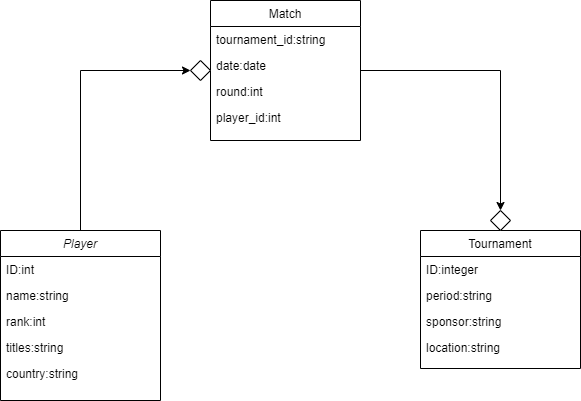

The diagram above was exported from draw.io. Its source (the exported page's mxGraphModel, read from the mxfile embedded in the PNG):
<mxGraphModel dx="2770" dy="1195" grid="1" gridSize="10" guides="1" tooltips="1" connect="1" arrows="1" fold="1" page="1" pageScale="1" pageWidth="827" pageHeight="1169" math="0" shadow="0">
  <root>
    <mxCell id="WIyWlLk6GJQsqaUBKTNV-0" />
    <mxCell id="WIyWlLk6GJQsqaUBKTNV-1" parent="WIyWlLk6GJQsqaUBKTNV-0" />
    <mxCell id="BZ0cBOgM-mCX9mVgV-2v-28" value="" style="edgeStyle=orthogonalEdgeStyle;rounded=0;orthogonalLoop=1;jettySize=auto;html=1;" edge="1" parent="WIyWlLk6GJQsqaUBKTNV-1" source="zkfFHV4jXpPFQw0GAbJ--0" target="BZ0cBOgM-mCX9mVgV-2v-27">
      <mxGeometry relative="1" as="geometry">
        <Array as="points">
          <mxPoint x="340" y="190" />
        </Array>
      </mxGeometry>
    </mxCell>
    <mxCell id="zkfFHV4jXpPFQw0GAbJ--0" value="Player" style="swimlane;fontStyle=2;align=center;verticalAlign=top;childLayout=stackLayout;horizontal=1;startSize=26;horizontalStack=0;resizeParent=1;resizeLast=0;collapsible=1;marginBottom=0;rounded=0;shadow=0;strokeWidth=1;" parent="WIyWlLk6GJQsqaUBKTNV-1" vertex="1">
      <mxGeometry x="260" y="350" width="160" height="170" as="geometry">
        <mxRectangle x="230" y="140" width="160" height="26" as="alternateBounds" />
      </mxGeometry>
    </mxCell>
    <mxCell id="BZ0cBOgM-mCX9mVgV-2v-13" value="ID:int" style="text;align=left;verticalAlign=top;spacingLeft=4;spacingRight=4;overflow=hidden;rotatable=0;points=[[0,0.5],[1,0.5]];portConstraint=eastwest;rounded=0;shadow=0;html=0;" vertex="1" parent="zkfFHV4jXpPFQw0GAbJ--0">
      <mxGeometry y="26" width="160" height="26" as="geometry" />
    </mxCell>
    <mxCell id="zkfFHV4jXpPFQw0GAbJ--1" value="name:string" style="text;align=left;verticalAlign=top;spacingLeft=4;spacingRight=4;overflow=hidden;rotatable=0;points=[[0,0.5],[1,0.5]];portConstraint=eastwest;" parent="zkfFHV4jXpPFQw0GAbJ--0" vertex="1">
      <mxGeometry y="52" width="160" height="26" as="geometry" />
    </mxCell>
    <mxCell id="zkfFHV4jXpPFQw0GAbJ--2" value="rank:int" style="text;align=left;verticalAlign=top;spacingLeft=4;spacingRight=4;overflow=hidden;rotatable=0;points=[[0,0.5],[1,0.5]];portConstraint=eastwest;rounded=0;shadow=0;html=0;" parent="zkfFHV4jXpPFQw0GAbJ--0" vertex="1">
      <mxGeometry y="78" width="160" height="26" as="geometry" />
    </mxCell>
    <mxCell id="zkfFHV4jXpPFQw0GAbJ--5" value="titles:string" style="text;align=left;verticalAlign=top;spacingLeft=4;spacingRight=4;overflow=hidden;rotatable=0;points=[[0,0.5],[1,0.5]];portConstraint=eastwest;" parent="zkfFHV4jXpPFQw0GAbJ--0" vertex="1">
      <mxGeometry y="104" width="160" height="26" as="geometry" />
    </mxCell>
    <mxCell id="zkfFHV4jXpPFQw0GAbJ--3" value="country:string" style="text;align=left;verticalAlign=top;spacingLeft=4;spacingRight=4;overflow=hidden;rotatable=0;points=[[0,0.5],[1,0.5]];portConstraint=eastwest;rounded=0;shadow=0;html=0;" parent="zkfFHV4jXpPFQw0GAbJ--0" vertex="1">
      <mxGeometry y="130" width="160" height="26" as="geometry" />
    </mxCell>
    <mxCell id="zkfFHV4jXpPFQw0GAbJ--6" value="Tournament" style="swimlane;fontStyle=0;align=center;verticalAlign=top;childLayout=stackLayout;horizontal=1;startSize=26;horizontalStack=0;resizeParent=1;resizeLast=0;collapsible=1;marginBottom=0;rounded=0;shadow=0;strokeWidth=1;" parent="WIyWlLk6GJQsqaUBKTNV-1" vertex="1">
      <mxGeometry x="680" y="350" width="160" height="138" as="geometry">
        <mxRectangle x="130" y="380" width="160" height="26" as="alternateBounds" />
      </mxGeometry>
    </mxCell>
    <mxCell id="BZ0cBOgM-mCX9mVgV-2v-14" value="ID:integer" style="text;align=left;verticalAlign=top;spacingLeft=4;spacingRight=4;overflow=hidden;rotatable=0;points=[[0,0.5],[1,0.5]];portConstraint=eastwest;rounded=0;shadow=0;html=0;" vertex="1" parent="zkfFHV4jXpPFQw0GAbJ--6">
      <mxGeometry y="26" width="160" height="26" as="geometry" />
    </mxCell>
    <mxCell id="zkfFHV4jXpPFQw0GAbJ--7" value="period:string" style="text;align=left;verticalAlign=top;spacingLeft=4;spacingRight=4;overflow=hidden;rotatable=0;points=[[0,0.5],[1,0.5]];portConstraint=eastwest;" parent="zkfFHV4jXpPFQw0GAbJ--6" vertex="1">
      <mxGeometry y="52" width="160" height="26" as="geometry" />
    </mxCell>
    <mxCell id="zkfFHV4jXpPFQw0GAbJ--8" value="sponsor:string" style="text;align=left;verticalAlign=top;spacingLeft=4;spacingRight=4;overflow=hidden;rotatable=0;points=[[0,0.5],[1,0.5]];portConstraint=eastwest;rounded=0;shadow=0;html=0;" parent="zkfFHV4jXpPFQw0GAbJ--6" vertex="1">
      <mxGeometry y="78" width="160" height="26" as="geometry" />
    </mxCell>
    <mxCell id="zkfFHV4jXpPFQw0GAbJ--11" value="location:string" style="text;align=left;verticalAlign=top;spacingLeft=4;spacingRight=4;overflow=hidden;rotatable=0;points=[[0,0.5],[1,0.5]];portConstraint=eastwest;" parent="zkfFHV4jXpPFQw0GAbJ--6" vertex="1">
      <mxGeometry y="104" width="160" height="26" as="geometry" />
    </mxCell>
    <mxCell id="BZ0cBOgM-mCX9mVgV-2v-34" value="" style="edgeStyle=orthogonalEdgeStyle;rounded=0;orthogonalLoop=1;jettySize=auto;html=1;" edge="1" parent="WIyWlLk6GJQsqaUBKTNV-1" source="zkfFHV4jXpPFQw0GAbJ--17" target="BZ0cBOgM-mCX9mVgV-2v-33">
      <mxGeometry relative="1" as="geometry" />
    </mxCell>
    <mxCell id="zkfFHV4jXpPFQw0GAbJ--17" value="Match" style="swimlane;fontStyle=0;align=center;verticalAlign=top;childLayout=stackLayout;horizontal=1;startSize=26;horizontalStack=0;resizeParent=1;resizeLast=0;collapsible=1;marginBottom=0;rounded=0;shadow=0;strokeWidth=1;" parent="WIyWlLk6GJQsqaUBKTNV-1" vertex="1">
      <mxGeometry x="470" y="120" width="150" height="140" as="geometry">
        <mxRectangle x="550" y="140" width="160" height="26" as="alternateBounds" />
      </mxGeometry>
    </mxCell>
    <mxCell id="zkfFHV4jXpPFQw0GAbJ--20" value="tournament_id:string" style="text;align=left;verticalAlign=top;spacingLeft=4;spacingRight=4;overflow=hidden;rotatable=0;points=[[0,0.5],[1,0.5]];portConstraint=eastwest;rounded=0;shadow=0;html=0;" parent="zkfFHV4jXpPFQw0GAbJ--17" vertex="1">
      <mxGeometry y="26" width="150" height="26" as="geometry" />
    </mxCell>
    <mxCell id="zkfFHV4jXpPFQw0GAbJ--21" value="date:date" style="text;align=left;verticalAlign=top;spacingLeft=4;spacingRight=4;overflow=hidden;rotatable=0;points=[[0,0.5],[1,0.5]];portConstraint=eastwest;rounded=0;shadow=0;html=0;" parent="zkfFHV4jXpPFQw0GAbJ--17" vertex="1">
      <mxGeometry y="52" width="150" height="26" as="geometry" />
    </mxCell>
    <mxCell id="zkfFHV4jXpPFQw0GAbJ--22" value="round:int" style="text;align=left;verticalAlign=top;spacingLeft=4;spacingRight=4;overflow=hidden;rotatable=0;points=[[0,0.5],[1,0.5]];portConstraint=eastwest;rounded=0;shadow=0;html=0;" parent="zkfFHV4jXpPFQw0GAbJ--17" vertex="1">
      <mxGeometry y="78" width="150" height="26" as="geometry" />
    </mxCell>
    <mxCell id="zkfFHV4jXpPFQw0GAbJ--24" value="player_id:int" style="text;align=left;verticalAlign=top;spacingLeft=4;spacingRight=4;overflow=hidden;rotatable=0;points=[[0,0.5],[1,0.5]];portConstraint=eastwest;" parent="zkfFHV4jXpPFQw0GAbJ--17" vertex="1">
      <mxGeometry y="104" width="150" height="26" as="geometry" />
    </mxCell>
    <mxCell id="BZ0cBOgM-mCX9mVgV-2v-27" value="" style="rhombus;whiteSpace=wrap;html=1;verticalAlign=top;fontStyle=2;startSize=26;rounded=0;shadow=0;strokeWidth=1;" vertex="1" parent="WIyWlLk6GJQsqaUBKTNV-1">
      <mxGeometry x="450" y="180" width="20" height="20" as="geometry" />
    </mxCell>
    <mxCell id="BZ0cBOgM-mCX9mVgV-2v-33" value="" style="rhombus;whiteSpace=wrap;html=1;verticalAlign=top;fontStyle=0;startSize=26;rounded=0;shadow=0;strokeWidth=1;" vertex="1" parent="WIyWlLk6GJQsqaUBKTNV-1">
      <mxGeometry x="750" y="330" width="20" height="20" as="geometry" />
    </mxCell>
  </root>
</mxGraphModel>